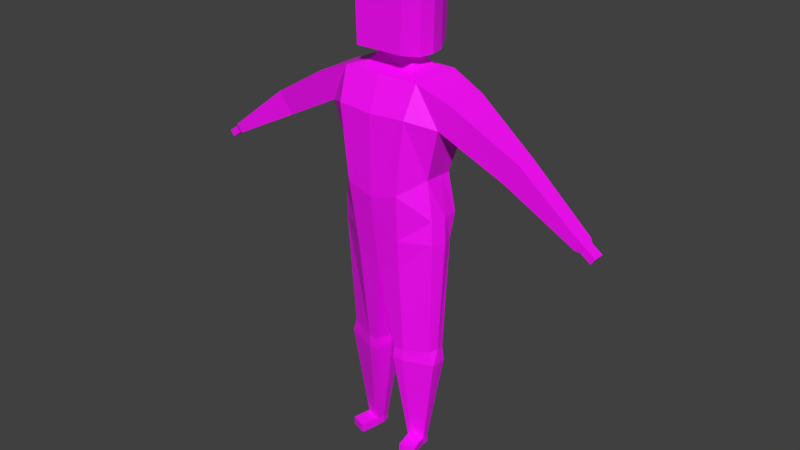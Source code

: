 # Source: Base_Goblin.blend  (saved by Blender 3.0.42; exported with 4.5.12 LTS)
import bpy
from mathutils import Matrix  # noqa: F401  (used for matrix-valued properties, if any)

bpy.ops.wm.read_factory_settings(use_empty=True)
scene = bpy.context.scene
scene.name = 'Scene'

# ---- collections
col_collection_1 = bpy.data.collections.new('Collection 1'); scene.collection.children.link(col_collection_1)
col_collection_2 = bpy.data.collections.new('Collection 2'); scene.collection.children.link(col_collection_2)

# ---- images (referenced by path relative to the original .blend; pixels are not part of the script)
import os
ASSET_DIR = os.environ.get("B2B_ASSET_DIR", "")  # directory of the original .blend (textures are referenced by path, not embedded)
HERE = os.path.dirname(os.path.abspath(__file__))  # packed textures are extracted next to this script under _unpacked/

def load_image(name, relpath, width, height, colorspace="sRGB"):
    """Load a texture the original file referenced (path relative to the .blend, or extracted next to this script)."""
    p = next((c for c in (os.path.join(HERE, relpath), os.path.join(ASSET_DIR, relpath)) if relpath and os.path.exists(c)), "")
    if p:
        img = bpy.data.images.load(p, check_existing=True)
        img.name = name
    else:  # same state as the original file: an image datablock whose file is absent (Cycles renders it pink)
        img = bpy.data.images.new(name, width, height)
        img.source = "FILE"
        img.filepath = "//" + (relpath or name)
    img.colorspace_settings.name = colorspace
    return img
img_material_002_base_color = load_image('Material.002 Base Color', 'Lolblin.png', 1024, 1024, 'sRGB')

# ---- materials (node trees are filled in below, after node groups)
mat_material_002 = bpy.data.materials.new('Material.002')
mat_material_002.use_transparent_shadow = False

# ---- material node trees
mat_material_002.use_nodes = True; mat_material_002.node_tree.nodes.clear()
_N = mat_material_002.node_tree.nodes; _L = mat_material_002.node_tree.links
n0 = _N.new('ShaderNodeBsdfPrincipled'); n0.name = 'Principled BSDF'; n0.location = (10, 300)
n0.distribution = 'GGX'
n0.subsurface_method = 'RANDOM_WALK_SKIN'
n0.inputs[3].default_value = 1.45
n0.inputs[27].default_value = (0.0, 0.0, 0.0, 1.0)
n0.inputs[28].default_value = 1.0
n1 = _N.new('ShaderNodeOutputMaterial'); n1.name = 'Material Output'; n1.location = (300, 300)
n2 = _N.new('ShaderNodeTexImage'); n2.name = 'Image Texture'; n2.location = (0, 0)
n2.image = img_material_002_base_color
n3 = _N.new('ShaderNodeTexImage'); n3.name = 'Image Texture.001'; n3.location = (-280, 280)
n3.image = img_material_002_base_color
_L.new(n0.outputs[0], n1.inputs[0])
_L.new(n3.outputs[0], n0.inputs[0])
n1.is_active_output = True

# ---- world
world_world = bpy.data.worlds.new('World'); scene.world = world_world
world_world.color = (0.05088, 0.05088, 0.05088)
world_world.use_sun_shadow = False
world_world.sun_shadow_jitter_overblur = 0.0
world_world.cycles.sampling_method = 'MANUAL'

# ---- meshes
me_cube = bpy.data.meshes.new('Cube')
me_cube.from_pydata([(-0.002335, 0.06509, 1.455), (-0.002335, 0.04836, 0.7238), (-0.002335, -0.08889, 1.036), (0.1717, 0.06851, 1.112), (-0.002335, 0.1979, 1.036), (-0.002335, 0.1473, 0.755), (-0.002335, 0.1702, 1.455), (0.1744, 0.1073, 1.113), (0.2101, 0.05052, 0.8771), (0.2741, 0.06504, 1.401), (0.1683, 0.001733, 1.113), (-0.002335, -0.05328, 0.755), (-0.002335, -0.03906, 1.455), (0.2741, 0.1463, 1.401), (0.2003, 0.08811, 0.8771), (0.2741, -0.01626, 1.401), (0.1897, 0.003306, 0.8754), (0.1004, -0.08109, 1.063), (0.1064, 0.1901, 1.063), (0.08504, 0.1422, 0.7759), (0.08504, -0.0482, 0.7759), (0.1727, 0.02116, 0.4314), (0.02538, 0.05371, 0.3781), (0.0363, 0.1245, 0.3767), (0.0363, -0.02012, 0.3767), (0.07399, 0.1208, 0.3754), (0.1892, 0.02244, 0.3778), (0.1904, 0.05246, 0.3776), (0.07399, -0.01646, 0.3754), (0.1892, 0.08194, 0.3778), (0.08683, -0.04598, -0.01059), (0.06776, 0.0529, 0.02133), (0.07209, 0.08095, 0.02079), (0.07209, 0.02365, 0.02079), (0.08703, 0.0795, 0.02038), (0.1327, 0.04051, 0.02166), (0.1331, 0.05241, 0.0216), (0.08703, 0.0251, 0.02038), (0.1327, 0.06409, 0.02166), (0.07786, -0.01341, 0.4194), (0.02882, 0.053, 0.4156), (0.03751, 0.1202, 0.4179), (0.1843, 0.05188, 0.4329), (0.03751, -0.01688, 0.4179), (0.07786, 0.1167, 0.4194), (0.1832, 0.07983, 0.4331), (-0.002335, -0.08889, 1.333), (0.2227, 0.06632, 1.306), (-0.002335, 0.2191, 1.333), (0.2214, 0.1463, 1.307), (0.2214, -0.01626, 1.307), (0.1324, 0.2113, 1.339), (0.1324, -0.08109, 1.339), (0.5149, 0.0908, 1.26), (0.5149, 0.05238, 1.26), (0.5149, 0.01395, 1.26), (0.4609, 0.05298, 1.183), (0.4598, 0.0908, 1.183), (0.4598, 0.01395, 1.183), (0.7526, 0.06666, 1.073), (0.7526, 0.03869, 1.073), (0.7526, 0.01071, 1.073), (0.7314, 0.03913, 1.043), (0.731, 0.06666, 1.043), (0.731, 0.01071, 1.043), (0.764, 0.0591, 1.059), (0.764, 0.03871, 1.059), (0.764, 0.01831, 1.059), (0.7485, 0.03903, 1.037), (0.7482, 0.0591, 1.037), (0.7482, 0.01831, 1.037), (0.8015, 0.0591, 1.033), (0.8015, 0.03871, 1.033), (0.8015, 0.01832, 1.033), (0.786, 0.03903, 1.011), (0.7857, 0.0591, 1.011), (0.7857, 0.01832, 1.011), (0.1456, -0.03376, 1.454), (0.1456, 0.1649, 1.454), (0.1456, 0.06532, 1.454), (-0.002335, 0.1702, 1.455), (-0.002335, 0.06509, 1.455), (-0.002335, 0.1092, 1.469), (-0.002335, 0.03484, 1.469), (0.09127, 0.02266, 1.468), (0.09127, 0.1266, 1.468), (0.09127, 0.07463, 1.468), (-0.002335, 0.1011, 1.512), (-0.002335, 0.04872, 1.512), (0.05781, 0.05005, 1.512), (0.05781, 0.09979, 1.512), (0.05781, 0.07492, 1.512), (-0.002335, 0.1384, 1.519), (-0.002335, 0.02285, 1.519), (0.1114, 0.02716, 1.517), (0.1114, 0.1369, 1.517), (0.1212, 0.08201, 1.517), (-0.002335, 0.1384, 1.749), (-0.002335, 0.08062, 1.749), (-0.002335, 0.02285, 1.749), (0.1168, 0.02716, 1.747), (0.1168, 0.1369, 1.747), (0.1266, 0.08201, 1.747), (0.08828, -0.04244, 1.534), (-0.002335, -0.04254, 1.535), (0.09288, -0.04244, 1.714), (-0.002335, -0.04254, 1.715), (-0.002335, 0.1909, 1.541), (0.08982, 0.1886, 1.541), (-0.002335, 0.1909, 1.708), (0.09406, 0.1886, 1.707), (0.06705, 0.1047, 1.523), (0.06705, 0.07933, 1.523), (-0.002335, 0.1061, 1.523), (-0.002335, 0.05257, 1.523), (0.06705, 0.05392, 1.523), (-0.002335, -0.06695, 0.863), (0.2017, 0.05751, 0.9675), (-0.002335, 0.1872, 0.863), (0.1878, 0.00279, 0.9666), (0.1988, 0.1161, 0.9677), (0.09541, 0.1811, 0.886), (0.09092, -0.06082, 0.886), (0.08683, 0.0523, -0.01091), (0.06757, 0.0529, -0.009962), (0.07189, 0.08095, -0.01049), (0.07189, 0.02365, -0.01049), (0.08683, 0.0795, -0.01091), (0.1325, 0.04051, -0.009629), (0.1329, 0.05241, -0.009686), (0.08683, 0.0251, -0.01091), (0.1325, 0.06409, -0.009629), (0.08703, -0.04598, 0.0207), (0.102, -0.04453, 0.02028), (0.1476, -0.02912, 0.02157), (0.1474, -0.02912, -0.009721), (0.1018, -0.04453, -0.011), (-0.1763, 0.06851, 1.112), (-0.1791, 0.1073, 1.113), (-0.2148, 0.05052, 0.8771), (-0.2788, 0.06504, 1.401), (-0.173, 0.001733, 1.113), (-0.2788, 0.1463, 1.401), (-0.2049, 0.08811, 0.8771), (-0.2788, -0.01626, 1.401), (-0.1944, 0.003306, 0.8754), (-0.105, -0.08109, 1.063), (-0.1111, 0.1901, 1.063), (-0.08971, 0.1422, 0.7759), (-0.08971, -0.0482, 0.7759), (-0.1774, 0.02116, 0.4314), (-0.03005, 0.05371, 0.3781), (-0.04097, 0.1245, 0.3767), (-0.04097, -0.02012, 0.3767), (-0.07866, 0.1208, 0.3754), (-0.1939, 0.02244, 0.3778), (-0.195, 0.05246, 0.3776), (-0.07866, -0.01646, 0.3754), (-0.1939, 0.08194, 0.3778), (-0.0915, -0.04598, -0.01059), (-0.07243, 0.0529, 0.02133), (-0.07676, 0.08095, 0.02079), (-0.07676, 0.02365, 0.02079), (-0.0917, 0.0795, 0.02038), (-0.1373, 0.04051, 0.02166), (-0.1378, 0.05241, 0.0216), (-0.0917, 0.0251, 0.02038), (-0.1373, 0.06409, 0.02166), (-0.08252, -0.01341, 0.4194), (-0.03349, 0.053, 0.4156), (-0.04218, 0.1202, 0.4179), (-0.189, 0.05188, 0.4329), (-0.04218, -0.01688, 0.4179), (-0.08252, 0.1167, 0.4194), (-0.1879, 0.07983, 0.4331), (-0.2273, 0.06632, 1.306), (-0.2261, 0.1463, 1.307), (-0.2261, -0.01626, 1.307), (-0.137, 0.2113, 1.339), (-0.137, -0.08109, 1.339), (-0.5195, 0.0908, 1.26), (-0.5195, 0.05238, 1.26), (-0.5195, 0.01395, 1.26), (-0.4655, 0.05298, 1.183), (-0.4645, 0.0908, 1.183), (-0.4645, 0.01395, 1.183), (-0.7573, 0.06666, 1.073), (-0.7573, 0.03869, 1.073), (-0.7573, 0.01071, 1.073), (-0.7361, 0.03913, 1.043), (-0.7357, 0.06666, 1.043), (-0.7357, 0.01071, 1.043), (-0.7687, 0.0591, 1.059), (-0.7687, 0.03871, 1.059), (-0.7687, 0.01831, 1.059), (-0.7532, 0.03903, 1.037), (-0.7529, 0.0591, 1.037), (-0.7529, 0.01831, 1.037), (-0.8061, 0.0591, 1.033), (-0.8061, 0.03871, 1.033), (-0.8061, 0.01832, 1.033), (-0.7907, 0.03903, 1.011), (-0.7904, 0.0591, 1.011), (-0.7904, 0.01832, 1.011), (-0.1503, -0.03376, 1.454), (-0.1503, 0.1649, 1.454), (-0.1503, 0.06509, 1.454), (-0.09594, 0.02266, 1.468), (-0.09594, 0.1266, 1.468), (-0.09594, 0.07463, 1.468), (-0.06248, 0.05005, 1.512), (-0.06248, 0.09979, 1.512), (-0.06248, 0.07492, 1.512), (-0.116, 0.02716, 1.517), (-0.116, 0.1369, 1.517), (-0.1259, 0.08201, 1.517), (-0.1214, 0.02716, 1.747), (-0.1214, 0.1369, 1.747), (-0.1313, 0.08201, 1.747), (-0.09295, -0.04244, 1.534), (-0.09754, -0.04244, 1.714), (-0.09449, 0.1886, 1.541), (-0.09873, 0.1886, 1.707), (-0.07172, 0.1047, 1.523), (-0.07172, 0.07933, 1.523), (-0.07172, 0.05392, 1.523), (-0.2064, 0.05751, 0.9675), (-0.1925, 0.00279, 0.9666), (-0.2035, 0.1161, 0.9677), (-0.1001, 0.1811, 0.886), (-0.09559, -0.06082, 0.886), (-0.0915, 0.0523, -0.01091), (-0.07224, 0.0529, -0.009962), (-0.07656, 0.08095, -0.01049), (-0.07656, 0.02365, -0.01049), (-0.0915, 0.0795, -0.01091), (-0.1371, 0.04051, -0.009629), (-0.1376, 0.05241, -0.009686), (-0.0915, 0.0251, -0.01091), (-0.1371, 0.06409, -0.009629), (-0.0917, -0.04598, 0.0207), (-0.1066, -0.04453, 0.02028), (-0.1523, -0.02912, 0.02157), (-0.1521, -0.02912, -0.009721), (-0.1064, -0.04453, -0.011)], [(80, 81), (0, 81), (12, 48)], [(43, 40, 22, 24), (52, 77, 12, 46), (122, 17, 2, 116), (50, 47, 56, 58), (120, 7, 3, 117), (117, 3, 10, 119), (121, 18, 7, 120), (42, 21, 26, 27), (49, 13, 53, 57), (51, 78, 13, 49), (48, 6, 78, 51), (21, 39, 28, 26), (118, 4, 18, 121), (119, 10, 17, 122), (50, 15, 77, 52), (40, 41, 23, 22), (9, 79, 77, 15), (13, 78, 79, 9), (22, 23, 32, 31), (23, 25, 34, 32), (26, 28, 37, 35), (28, 24, 33, 37), (41, 44, 25, 23), (45, 42, 27, 29), (39, 43, 24, 28), (44, 45, 29, 25), (33, 126, 30, 132), (130, 128, 135, 136), (33, 31, 124, 126), (36, 35, 128, 129), (25, 29, 38, 34), (29, 27, 36, 38), (27, 26, 35, 36), (24, 22, 31, 33), (19, 14, 45, 44), (20, 11, 43, 39), (14, 8, 42, 45), (5, 19, 44, 41), (1, 5, 41, 40), (16, 20, 39, 21), (8, 16, 21, 42), (11, 1, 40, 43), (10, 50, 52, 17), (4, 48, 51, 18), (18, 51, 49, 7), (3, 47, 50, 10), (7, 49, 47, 3), (17, 52, 46, 2), (57, 53, 59, 63), (58, 56, 62, 64), (13, 9, 54, 53), (15, 50, 58, 55), (47, 49, 57, 56), (9, 15, 55, 54), (59, 60, 66, 65), (61, 64, 70, 67), (54, 55, 61, 60), (56, 57, 63, 62), (55, 58, 64, 61), (53, 54, 60, 59), (66, 67, 73, 72), (69, 65, 71, 75), (64, 62, 68, 70), (63, 59, 65, 69), (60, 61, 67, 66), (62, 63, 69, 68), (75, 71, 72, 74), (74, 72, 73, 76), (68, 69, 75, 74), (67, 70, 76, 73), (65, 66, 72, 71), (70, 68, 74, 76), (77, 84, 83), (79, 86, 84, 77), (84, 86, 91, 89), (79, 78, 85, 86), (78, 6, 80, 82, 85), (112, 111, 95, 96), (88, 83, 84, 89), (86, 85, 90, 91), (85, 82, 87, 90), (94, 96, 102, 100), (111, 113, 92, 95), (115, 112, 96, 94), (114, 115, 94, 93), (98, 99, 100, 102, 101, 97), (96, 95, 101, 102), (104, 103, 105, 106), (100, 99, 106, 105), (94, 100, 105, 103), (93, 94, 103, 104), (108, 107, 109, 110), (95, 92, 107, 108), (101, 95, 108, 110), (97, 101, 110, 109), (88, 89, 115, 114), (89, 91, 112, 115), (90, 87, 113, 111), (91, 90, 111, 112), (16, 119, 122, 20), (5, 118, 121, 19), (19, 121, 120, 14), (8, 117, 119, 16), (14, 120, 117, 8), (20, 122, 116, 11), (127, 131, 129, 123), (123, 129, 128, 130), (124, 123, 130, 126), (125, 127, 123, 124), (32, 34, 127, 125), (31, 32, 125, 124), (34, 38, 131, 127), (38, 36, 129, 131), (134, 133, 136, 135), (133, 132, 30, 136), (128, 35, 134, 135), (37, 33, 132, 133), (35, 37, 133, 134), (126, 130, 136, 30), (172, 153, 151, 169), (179, 46, 12, 204), (230, 116, 2, 146), (177, 185, 183, 175), (228, 226, 137, 138), (226, 227, 141, 137), (229, 228, 138, 147), (171, 156, 155, 150), (176, 184, 180, 142), (178, 176, 142, 205), (48, 178, 205, 6), (150, 155, 157, 168), (118, 229, 147, 4), (227, 230, 146, 141), (177, 179, 204, 144), (169, 151, 152, 170), (140, 144, 204, 206), (142, 140, 206, 205), (151, 160, 161, 152), (152, 161, 163, 154), (155, 164, 166, 157), (157, 166, 162, 153), (170, 152, 154, 173), (174, 158, 156, 171), (168, 157, 153, 172), (173, 154, 158, 174), (162, 240, 159, 234), (238, 244, 243, 236), (162, 234, 232, 160), (165, 237, 236, 164), (154, 163, 167, 158), (158, 167, 165, 156), (156, 165, 164, 155), (153, 162, 160, 151), (148, 173, 174, 143), (149, 168, 172, 11), (143, 174, 171, 139), (5, 170, 173, 148), (1, 169, 170, 5), (145, 150, 168, 149), (139, 171, 150, 145), (11, 172, 169, 1), (141, 146, 179, 177), (4, 147, 178, 48), (147, 138, 176, 178), (137, 141, 177, 175), (138, 137, 175, 176), (146, 2, 46, 179), (184, 190, 186, 180), (185, 191, 189, 183), (142, 180, 181, 140), (144, 182, 185, 177), (175, 183, 184, 176), (140, 181, 182, 144), (186, 192, 193, 187), (188, 194, 197, 191), (181, 187, 188, 182), (183, 189, 190, 184), (182, 188, 191, 185), (180, 186, 187, 181), (193, 199, 200, 194), (196, 202, 198, 192), (191, 197, 195, 189), (190, 196, 192, 186), (187, 193, 194, 188), (189, 195, 196, 190), (202, 201, 199, 198), (201, 203, 200, 199), (195, 201, 202, 196), (194, 200, 203, 197), (192, 198, 199, 193), (197, 203, 201, 195), (204, 207, 209, 206), (207, 210, 212, 209), (205, 208, 82, 80, 6), (224, 215, 214, 223), (83, 88, 210, 207), (209, 212, 211, 208), (208, 211, 87, 82), (213, 216, 218, 215), (223, 214, 92, 113), (225, 213, 215, 224), (114, 93, 213, 225), (98, 97, 217, 218, 216, 99), (215, 218, 217, 214), (104, 106, 220, 219), (216, 220, 106, 99), (213, 219, 220, 216), (93, 104, 219, 213), (221, 222, 109, 107), (214, 221, 107, 92), (217, 222, 221, 214), (97, 109, 222, 217), (88, 114, 225, 210), (210, 225, 224, 212), (211, 223, 113, 87), (212, 224, 223, 211), (145, 149, 230, 227), (5, 148, 229, 118), (148, 143, 228, 229), (139, 145, 227, 226), (143, 139, 226, 228), (149, 11, 116, 230), (235, 231, 237, 239), (231, 238, 236, 237), (232, 234, 238, 231), (233, 232, 231, 235), (161, 233, 235, 163), (160, 232, 233, 161), (163, 235, 239, 167), (167, 239, 237, 165), (242, 243, 244, 241), (241, 244, 159, 240), (236, 243, 242, 164), (166, 241, 240, 162), (164, 242, 241, 166), (234, 159, 244, 238), (206, 209, 208, 205), (12, 77, 83), (83, 207, 12), (204, 12, 207)])
_uv = me_cube.uv_layers.new(name='UVMap')
_uv.uv.foreach_set('vector', [0.7706, 0.7676, 0.7397, 0.7641, 0.7407, 0.7476, 0.7736, 0.7495, 0.08877, 0.4392, 0.04203, 0.4609, 0.02027, 0.3989, 0.07241, 0.3816, 0.2736, 0.3573, 0.2007, 0.3864, 0.1973, 0.3394, 0.2701, 0.3147, 0.03672, 0.9235, 0.0, 0.9235, 0.004982, 0.8193, 0.02234, 0.8195, 0.1164, 0.8284, 0.1229, 0.7654, 0.1402, 0.7664, 0.1424, 0.8293, 0.4095, 0.8318, 0.405, 0.769, 0.4347, 0.7689, 0.4339, 0.8328, 0.5653, 0.2823, 0.4892, 0.3028, 0.4588, 0.2759, 0.5166, 0.2461, 0.9454, 0.1843, 0.9317, 0.1829, 0.9327, 0.16, 0.946, 0.1601, 0.3704, 0.2857, 0.3232, 0.2768, 0.3489, 0.1532, 0.3892, 0.1654, 0.3689, 0.3318, 0.319, 0.339, 0.3232, 0.2768, 0.3704, 0.2857, 0.3905, 0.3876, 0.339, 0.4013, 0.319, 0.339, 0.3689, 0.3318, 0.8634, 0.1827, 0.8214, 0.177, 0.8198, 0.1574, 0.8707, 0.1589, 0.5887, 0.3203, 0.5156, 0.3451, 0.4892, 0.3028, 0.5653, 0.2823, 0.2527, 0.4093, 0.1883, 0.4219, 0.2007, 0.3864, 0.2736, 0.3573, 0.1146, 0.4719, 0.08235, 0.5075, 0.04203, 0.4609, 0.08877, 0.4392, 0.3723, 0.8242, 0.402, 0.8215, 0.405, 0.8396, 0.3737, 0.8406, 0.9167, 0.2746, 0.9171, 0.3362, 0.8731, 0.3364, 0.8805, 0.2747, 0.7391, 0.3138, 0.7313, 0.252, 0.7756, 0.2524, 0.7752, 0.3141, 0.3737, 0.8406, 0.405, 0.8396, 0.3952, 0.9994, 0.3828, 0.9998, 0.6598, 0.2233, 0.6766, 0.2235, 0.6882, 0.3818, 0.6815, 0.3818, 0.8707, 0.1589, 0.8198, 0.1574, 0.8256, 0.0, 0.8458, 0.0007397, 0.8198, 0.1574, 0.803, 0.158, 0.8189, 0.0001606, 0.8256, 0.0, 0.6602, 0.2051, 0.6782, 0.204, 0.6766, 0.2235, 0.6598, 0.2233, 0.9578, 0.1844, 0.9454, 0.1843, 0.946, 0.1601, 0.9591, 0.1602, 0.8214, 0.177, 0.8035, 0.1763, 0.803, 0.158, 0.8198, 0.1574, 0.6782, 0.204, 0.7268, 0.1975, 0.7297, 0.2219, 0.6766, 0.2235, 0.3182, 0.7934, 0.3044, 0.7931, 0.3045, 0.762, 0.3184, 0.7623, 0.696, 0.8895, 0.7171, 0.8859, 0.7188, 0.9175, 0.6976, 0.9211, 0.3182, 0.7934, 0.3184, 0.8064, 0.3045, 0.8062, 0.3044, 0.7931, 0.1873, 0.8697, 0.1872, 0.875, 0.1734, 0.8748, 0.1734, 0.8695, 0.6766, 0.2235, 0.7297, 0.2219, 0.7092, 0.3811, 0.6882, 0.3818, 0.9591, 0.1602, 0.946, 0.1601, 0.9475, 5.198e-05, 0.9527, 0.0001125, 0.946, 0.1601, 0.9327, 0.16, 0.9422, 0.0, 0.9475, 5.198e-05, 0.7736, 0.7495, 0.7407, 0.7476, 0.755, 0.5888, 0.768, 0.5895, 0.6765, 0.04508, 0.7297, 0.0, 0.7268, 0.1975, 0.6782, 0.204, 0.8246, 0.3352, 0.7858, 0.3258, 0.8035, 0.1763, 0.8214, 0.177, 0.9591, 0.3816, 0.9425, 0.3819, 0.9454, 0.1843, 0.9578, 0.1844, 0.638, 0.05531, 0.6765, 0.04508, 0.6782, 0.204, 0.6602, 0.2051, 0.362, 0.6869, 0.405, 0.6704, 0.402, 0.8215, 0.3723, 0.8242, 0.8707, 0.38, 0.8246, 0.3352, 0.8214, 0.177, 0.8634, 0.1827, 0.9425, 0.3819, 0.9214, 0.38, 0.9317, 0.1829, 0.9454, 0.1843, 0.7736, 0.9191, 0.7297, 0.9014, 0.7397, 0.7641, 0.7706, 0.7676, 0.4347, 0.7689, 0.4425, 0.681, 0.4721, 0.6704, 0.4721, 0.7941, 0.5156, 0.3451, 0.3905, 0.3876, 0.3689, 0.3318, 0.4892, 0.3028, 0.4892, 0.3028, 0.3689, 0.3318, 0.3704, 0.2857, 0.4588, 0.2759, 0.405, 0.769, 0.4057, 0.681, 0.4425, 0.681, 0.4347, 0.7689, 0.1229, 0.7654, 0.1084, 0.6772, 0.1439, 0.6785, 0.1402, 0.7664, 0.2007, 0.3864, 0.08877, 0.4392, 0.07241, 0.3816, 0.1973, 0.3394, 0.3892, 0.1654, 0.3489, 0.1532, 0.3943, 0.02651, 0.4101, 0.03132, 0.02234, 0.8195, 0.004982, 0.8193, 0.01006, 0.701, 0.02269, 0.701, 0.7391, 0.3138, 0.7752, 0.3141, 0.7802, 0.4356, 0.7631, 0.4354, 0.08235, 0.5075, 0.1146, 0.4719, 0.2001, 0.5546, 0.1755, 0.5888, 0.03672, 0.6834, 0.07174, 0.6772, 0.06355, 0.7841, 0.04703, 0.7872, 0.9167, 0.2746, 0.8805, 0.2747, 0.8931, 0.1532, 0.9102, 0.1531, 0.7734, 0.5623, 0.7858, 0.5624, 0.7858, 0.5692, 0.7767, 0.5691, 0.288, 0.6624, 0.2976, 0.649, 0.3025, 0.6554, 0.2955, 0.6651, 0.9102, 0.1531, 0.8931, 0.1532, 0.8905, 0.02642, 0.9029, 0.02637, 0.04703, 0.7872, 0.06355, 0.7841, 0.07137, 0.9029, 0.05932, 0.9051, 0.1755, 0.5888, 0.2001, 0.5546, 0.2976, 0.649, 0.288, 0.6624, 0.7631, 0.4354, 0.7802, 0.4356, 0.7858, 0.5624, 0.7734, 0.5623, 0.9028, 0.01956, 0.8938, 0.0196, 0.8936, 4.125e-05, 0.9027, 0.0, 0.4102, 0.02281, 0.3987, 0.01929, 0.4046, 0.0, 0.4161, 0.003512, 0.02269, 0.701, 0.01006, 0.701, 0.01002, 0.6934, 0.01923, 0.6934, 0.4101, 0.03132, 0.3943, 0.02651, 0.3987, 0.01929, 0.4102, 0.02281, 0.9029, 0.02637, 0.8905, 0.02642, 0.8938, 0.0196, 0.9028, 0.01956, 0.05932, 0.9051, 0.07137, 0.9029, 0.06924, 0.9109, 0.06046, 0.9125, 0.7737, 0.6219, 0.7736, 0.6114, 0.7826, 0.6114, 0.7826, 0.6219, 0.7736, 0.6114, 0.7736, 0.6009, 0.7827, 0.601, 0.7828, 0.6114, 0.06046, 0.9125, 0.06924, 0.9109, 0.07174, 0.927, 0.06295, 0.9286, 0.2955, 0.6651, 0.3025, 0.6554, 0.319, 0.6674, 0.3119, 0.6772, 0.7767, 0.5691, 0.7858, 0.5692, 0.7857, 0.5888, 0.7766, 0.5887, 0.01923, 0.6934, 0.01002, 0.6934, 0.009906, 0.6772, 0.01912, 0.6772, 0.8731, 0.3364, 0.8983, 0.3613, 0.9037, 0.4007, 0.9171, 0.3362, 0.9214, 0.3612, 0.8983, 0.3613, 0.8731, 0.3364, 0.6613, 0.8937, 0.6613, 0.8706, 0.6816, 0.8703, 0.6816, 0.8813, 0.7756, 0.2524, 0.7313, 0.252, 0.7486, 0.2272, 0.7717, 0.2274, 0.7313, 0.252, 0.7297, 0.1895, 0.7297, 0.1895, 0.7568, 0.1878, 0.7486, 0.2272, 0.8113, 0.847, 0.8226, 0.8468, 0.8372, 0.8662, 0.8128, 0.8709, 0.2781, 0.9037, 0.2974, 0.9038, 0.2978, 0.9455, 0.2782, 0.9305, 0.7858, 0.894, 0.7858, 0.8709, 0.8061, 0.8827, 0.8061, 0.8937, 0.2166, 0.8638, 0.2166, 0.9039, 0.1977, 0.9032, 0.1979, 0.8766, 0.2732, 0.8644, 0.2487, 0.864, 0.2487, 0.762, 0.2732, 0.7624, 0.8226, 0.8468, 0.8228, 0.816, 0.8372, 0.8157, 0.8372, 0.8662, 0.8, 0.8471, 0.8113, 0.847, 0.8128, 0.8709, 0.7884, 0.8669, 0.799, 0.8163, 0.8, 0.8471, 0.7884, 0.8669, 0.7858, 0.8164, 0.6636, 0.8163, 0.638, 0.8167, 0.6392, 0.7663, 0.6635, 0.7617, 0.6879, 0.7654, 0.6893, 0.8158, 0.2487, 0.864, 0.2244, 0.8645, 0.2244, 0.7625, 0.2487, 0.762, 0.2241, 0.7195, 0.2244, 0.7598, 0.1442, 0.7618, 0.1439, 0.7195, 0.3044, 0.762, 0.3024, 0.8124, 0.2732, 0.8077, 0.2732, 0.7675, 0.2239, 0.7618, 0.2239, 0.8638, 0.1927, 0.8483, 0.1927, 0.7683, 0.6359, 0.7209, 0.6378, 0.7714, 0.607, 0.7614, 0.6069, 0.7212, 0.2986, 0.6796, 0.2983, 0.7203, 0.2244, 0.7197, 0.2247, 0.6772, 0.8613, 0.7612, 0.8606, 0.8117, 0.8372, 0.8113, 0.8382, 0.7704, 0.86, 0.8622, 0.86, 0.9642, 0.8372, 0.9546, 0.8372, 0.8807, 0.63, 0.8213, 0.6307, 0.8717, 0.608, 0.8679, 0.6069, 0.8273, 0.2781, 0.9037, 0.2782, 0.9305, 0.2733, 0.9346, 0.2732, 0.9037, 0.7289, 0.3952, 0.7289, 0.4062, 0.7237, 0.4082, 0.7237, 0.397, 0.1979, 0.8766, 0.1977, 0.9032, 0.1927, 0.9034, 0.193, 0.8728, 0.7289, 0.3818, 0.7289, 0.3929, 0.7237, 0.3952, 0.7237, 0.3839, 0.2914, 0.3972, 0.2527, 0.4093, 0.2736, 0.3573, 0.319, 0.3391, 0.6344, 0.3027, 0.5887, 0.3203, 0.5653, 0.2823, 0.6134, 0.2688, 0.6134, 0.2688, 0.5653, 0.2823, 0.5166, 0.2461, 0.5547, 0.2311, 0.4124, 0.8714, 0.4095, 0.8318, 0.4339, 0.8328, 0.4336, 0.8731, 0.1273, 0.8688, 0.1164, 0.8284, 0.1424, 0.8293, 0.1439, 0.869, 0.319, 0.3391, 0.2736, 0.3573, 0.2701, 0.3147, 0.3154, 0.2993, 0.6998, 0.8656, 0.7188, 0.8756, 0.7181, 0.8807, 0.6979, 0.8775, 0.6979, 0.8775, 0.7181, 0.8807, 0.7171, 0.8859, 0.696, 0.8895, 0.6895, 0.8759, 0.6979, 0.8775, 0.696, 0.8895, 0.6893, 0.8891, 0.6933, 0.8639, 0.6998, 0.8656, 0.6979, 0.8775, 0.6895, 0.8759, 0.8202, 0.8711, 0.82, 0.8778, 0.8061, 0.8776, 0.8063, 0.8709, 0.4175, 0.8873, 0.405, 0.8869, 0.405, 0.8731, 0.4175, 0.8734, 0.82, 0.8778, 0.8202, 0.8988, 0.8063, 0.8986, 0.8061, 0.8776, 0.1874, 0.8645, 0.1873, 0.8697, 0.1734, 0.8695, 0.1735, 0.8643, 0.6211, 0.8717, 0.6208, 0.8919, 0.6069, 0.8923, 0.6072, 0.8721, 0.6208, 0.8919, 0.6211, 0.8985, 0.6072, 0.8989, 0.6069, 0.8923, 0.1734, 0.8748, 0.1872, 0.875, 0.1874, 0.9058, 0.1735, 0.9056, 0.1284, 0.872, 0.1348, 0.8714, 0.1348, 0.903, 0.1284, 0.9036, 0.1084, 0.869, 0.1284, 0.872, 0.1284, 0.9036, 0.1084, 0.9006, 0.6893, 0.8891, 0.696, 0.8895, 0.6976, 0.9211, 0.691, 0.9207, 0.9116, 0.7404, 0.9146, 0.7584, 0.8817, 0.7601, 0.8806, 0.7437, 0.0505, 0.3257, 0.07241, 0.3816, 0.02027, 0.3989, 0.0, 0.3363, 0.2471, 0.2787, 0.2701, 0.3147, 0.1973, 0.3394, 0.1715, 0.2999, 0.5352, 0.9251, 0.5497, 0.8176, 0.567, 0.8174, 0.5719, 0.9251, 0.5076, 0.7113, 0.5336, 0.7103, 0.5314, 0.774, 0.5142, 0.775, 0.08243, 0.7172, 0.1069, 0.7176, 0.1048, 0.782, 0.07508, 0.7805, 0.5928, 0.3639, 0.5732, 0.4139, 0.5085, 0.4233, 0.5198, 0.3936, 0.9454, 0.5797, 0.9461, 0.6041, 0.9327, 0.6042, 0.9317, 0.5809, 0.4334, 0.4723, 0.5193, 0.5509, 0.4945, 0.5845, 0.4011, 0.5074, 0.4068, 0.4441, 0.4334, 0.4723, 0.4011, 0.5074, 0.3606, 0.4623, 0.3905, 0.3876, 0.4068, 0.4441, 0.3606, 0.4623, 0.339, 0.4013, 0.7163, 0.5791, 0.7237, 0.6029, 0.6722, 0.6043, 0.6739, 0.5847, 0.5887, 0.3203, 0.5928, 0.3639, 0.5198, 0.3936, 0.5156, 0.3451, 0.1987, 0.2491, 0.2471, 0.2787, 0.1715, 0.2999, 0.1398, 0.2782, 0.05099, 0.2834, 0.0505, 0.3257, 0.0, 0.3363, 0.003807, 0.2746, 0.3293, 0.8462, 0.3306, 0.8299, 0.362, 0.8306, 0.3589, 0.8486, 0.9167, 0.5073, 0.8805, 0.5075, 0.8731, 0.461, 0.917, 0.4608, 0.7421, 0.08101, 0.7782, 0.08131, 0.7773, 0.1279, 0.7329, 0.1275, 0.3306, 0.8299, 0.3398, 0.6704, 0.3522, 0.6707, 0.362, 0.8306, 0.8054, 0.5389, 0.8222, 0.3801, 0.8286, 0.38, 0.8217, 0.5385, 0.7237, 0.6029, 0.6987, 0.761, 0.6783, 0.7617, 0.6722, 0.6043, 0.6722, 0.6043, 0.6783, 0.7617, 0.6717, 0.7616, 0.6554, 0.6037, 0.8052, 0.5571, 0.8054, 0.5389, 0.8217, 0.5385, 0.8227, 0.5579, 0.9578, 0.5795, 0.9591, 0.6039, 0.9461, 0.6041, 0.9454, 0.5797, 0.6739, 0.5847, 0.6722, 0.6043, 0.6554, 0.6037, 0.656, 0.5854, 0.8227, 0.5579, 0.8217, 0.5385, 0.87, 0.5393, 0.8667, 0.5638, 0.3182, 0.8195, 0.3183, 0.8506, 0.3045, 0.8509, 0.3044, 0.8198, 0.1506, 0.8959, 0.1523, 0.8643, 0.1734, 0.8679, 0.1717, 0.8995, 0.3182, 0.8195, 0.3044, 0.8198, 0.3045, 0.8067, 0.3183, 0.8064, 0.2649, 0.9006, 0.251, 0.9007, 0.251, 0.8954, 0.2649, 0.8953, 0.8217, 0.5385, 0.8286, 0.38, 0.8478, 0.3804, 0.87, 0.5393, 0.9591, 0.6039, 0.9527, 0.7635, 0.9475, 0.7636, 0.9461, 0.6041, 0.9461, 0.6041, 0.9475, 0.7636, 0.9422, 0.7636, 0.9327, 0.6042, 0.9146, 0.7584, 0.909, 0.9185, 0.896, 0.9192, 0.8817, 0.7601, 0.8237, 0.7169, 0.8227, 0.5579, 0.8667, 0.5638, 0.87, 0.7612, 0.6768, 0.4265, 0.6739, 0.5847, 0.656, 0.5854, 0.638, 0.4359, 0.9591, 0.382, 0.9578, 0.5795, 0.9454, 0.5797, 0.9425, 0.3819, 0.7858, 0.7071, 0.8052, 0.5571, 0.8227, 0.5579, 0.8237, 0.7169, 0.319, 0.9836, 0.3293, 0.8462, 0.3589, 0.8486, 0.362, 1.0, 0.7237, 0.3818, 0.7163, 0.5791, 0.6739, 0.5847, 0.6768, 0.4265, 0.9425, 0.3819, 0.9454, 0.5797, 0.9317, 0.5809, 0.9214, 0.3834, 0.9146, 0.5887, 0.9116, 0.7404, 0.8806, 0.7437, 0.8707, 0.6063, 0.1398, 0.2782, 0.1715, 0.2999, 0.0505, 0.3257, 0.05099, 0.2834, 0.5156, 0.3451, 0.5198, 0.3936, 0.4068, 0.4441, 0.3905, 0.3876, 0.4772, 0.7522, 0.5142, 0.775, 0.4996, 0.8627, 0.4721, 0.8758, 0.07508, 0.7805, 0.1048, 0.782, 0.1084, 0.8695, 0.07174, 0.8678, 0.5142, 0.775, 0.5314, 0.774, 0.5352, 0.8613, 0.4996, 0.8627, 0.1715, 0.2999, 0.1973, 0.3394, 0.07241, 0.3816, 0.0505, 0.3257, 0.5193, 0.5509, 0.6166, 0.643, 0.6068, 0.6562, 0.4945, 0.5845, 0.5497, 0.8176, 0.5495, 0.6951, 0.5621, 0.6951, 0.567, 0.8174, 0.7421, 0.08101, 0.7687, 0.0, 0.7858, 0.0001431, 0.7782, 0.08131, 0.003807, 0.2746, 0.02856, 0.1531, 0.06885, 0.1653, 0.05099, 0.2834, 0.5719, 0.9239, 0.5822, 0.8166, 0.5987, 0.8197, 0.6069, 0.93, 0.9167, 0.5073, 0.9102, 0.5886, 0.8931, 0.5887, 0.8805, 0.5075, 0.3033, 0.6837, 0.3062, 0.6776, 0.3153, 0.6772, 0.3157, 0.6831, 0.07346, 0.02637, 0.07774, 0.01955, 0.08926, 0.02305, 0.08927, 0.03117, 0.2978, 0.9448, 0.3014, 0.8683, 0.3138, 0.8683, 0.3148, 0.9448, 0.5822, 0.8166, 0.5945, 0.6948, 0.6065, 0.6969, 0.5987, 0.8197, 0.02856, 0.1531, 0.07346, 0.02637, 0.08927, 0.03117, 0.06885, 0.1653, 0.2986, 0.7606, 0.3033, 0.6837, 0.3157, 0.6831, 0.3157, 0.7598, 0.7296, 0.7617, 0.7296, 0.7737, 0.7205, 0.7739, 0.7205, 0.7619, 0.6215, 0.6488, 0.638, 0.6608, 0.6309, 0.6704, 0.6145, 0.6584, 0.5495, 0.6951, 0.553, 0.6874, 0.5622, 0.6874, 0.5621, 0.6951, 0.6166, 0.643, 0.6215, 0.6488, 0.6145, 0.6584, 0.6068, 0.6562, 0.3014, 0.8683, 0.3012, 0.8623, 0.3103, 0.8623, 0.3138, 0.8683, 0.5945, 0.6948, 0.5956, 0.6872, 0.6044, 0.6888, 0.6065, 0.6969, 0.7737, 0.6321, 0.7826, 0.6321, 0.7826, 0.6423, 0.7736, 0.6423, 0.7828, 0.6321, 0.7736, 0.6321, 0.7737, 0.6219, 0.7828, 0.6219, 0.5956, 0.6872, 0.5981, 0.6704, 0.6069, 0.6719, 0.6044, 0.6888, 0.07774, 0.01955, 0.08356, 0.0, 0.09508, 0.003499, 0.08926, 0.02305, 0.7826, 0.5888, 0.7826, 0.6008, 0.7736, 0.6009, 0.7736, 0.5889, 0.553, 0.6874, 0.5531, 0.6704, 0.5623, 0.6704, 0.5622, 0.6874, 0.8731, 0.461, 0.8983, 0.4401, 0.9214, 0.44, 0.917, 0.4608, 0.07174, 0.8949, 0.0821, 0.8756, 0.09312, 0.8747, 0.09477, 0.8931, 0.7329, 0.1275, 0.7496, 0.1484, 0.7568, 0.1878, 0.7297, 0.1895, 0.7297, 0.1895, 0.8105, 0.7853, 0.8113, 0.7612, 0.8358, 0.7652, 0.8218, 0.7852, 0.2974, 0.9038, 0.2781, 0.9037, 0.2782, 0.877, 0.2978, 0.8623, 0.6382, 0.8938, 0.638, 0.8753, 0.649, 0.8753, 0.6613, 0.8938, 0.2163, 0.9462, 0.1978, 0.9296, 0.1977, 0.9032, 0.2166, 0.9039, 0.1439, 0.8642, 0.1439, 0.7621, 0.1684, 0.7618, 0.1684, 0.864, 0.8218, 0.7852, 0.8358, 0.7652, 0.8372, 0.8157, 0.8228, 0.816, 0.7992, 0.7855, 0.787, 0.7659, 0.8113, 0.7612, 0.8105, 0.7853, 0.799, 0.8163, 0.7858, 0.8164, 0.787, 0.7659, 0.7992, 0.7855, 0.6636, 0.8163, 0.6893, 0.8158, 0.6893, 0.8657, 0.665, 0.8703, 0.6406, 0.8666, 0.638, 0.8167, 0.1684, 0.864, 0.1684, 0.7618, 0.1927, 0.7621, 0.1927, 0.8643, 0.2241, 0.7195, 0.1439, 0.7195, 0.1442, 0.6772, 0.2244, 0.6792, 0.3044, 0.8623, 0.2732, 0.8477, 0.2732, 0.8077, 0.3024, 0.8124, 0.7205, 0.8639, 0.6893, 0.857, 0.6893, 0.7768, 0.7205, 0.7617, 0.6359, 0.7209, 0.6069, 0.7212, 0.607, 0.6809, 0.6378, 0.6704, 0.2986, 0.7608, 0.2247, 0.762, 0.2244, 0.7197, 0.2983, 0.7203, 0.8613, 0.8622, 0.8382, 0.8523, 0.8372, 0.8113, 0.8606, 0.8117, 0.9442, 0.8658, 0.9214, 0.8476, 0.9214, 0.7736, 0.9442, 0.7636, 0.63, 0.8213, 0.6069, 0.8273, 0.608, 0.7868, 0.6307, 0.7714, 0.2781, 0.9037, 0.2732, 0.9037, 0.2733, 0.8729, 0.2782, 0.877, 0.0821, 0.8756, 0.08351, 0.8704, 0.09477, 0.8695, 0.09312, 0.8747, 0.1978, 0.9296, 0.1928, 0.9339, 0.1927, 0.9034, 0.1977, 0.9032, 0.638, 0.8753, 0.64, 0.8703, 0.6513, 0.8703, 0.649, 0.8753, 0.2369, 0.2354, 0.2942, 0.2655, 0.2471, 0.2787, 0.1987, 0.2491, 0.6344, 0.3027, 0.638, 0.3417, 0.5928, 0.3639, 0.5887, 0.3203, 0.638, 0.3417, 0.6117, 0.4001, 0.5732, 0.4139, 0.5928, 0.3639, 0.08719, 0.6775, 0.1084, 0.6772, 0.1069, 0.7176, 0.08243, 0.7172, 0.5186, 0.6707, 0.5352, 0.6704, 0.5336, 0.7103, 0.5076, 0.7113, 0.2942, 0.2655, 0.3154, 0.2993, 0.2701, 0.3147, 0.2471, 0.2787, 0.1544, 0.9198, 0.1525, 0.9078, 0.1727, 0.9047, 0.1734, 0.9098, 0.1525, 0.9078, 0.1506, 0.8959, 0.1717, 0.8995, 0.1727, 0.9047, 0.1441, 0.9095, 0.1439, 0.8963, 0.1506, 0.8959, 0.1525, 0.9078, 0.148, 0.9215, 0.1441, 0.9095, 0.1525, 0.9078, 0.1544, 0.9198, 0.6211, 0.8717, 0.635, 0.8717, 0.6353, 0.8782, 0.6214, 0.8782, 0.1072, 0.8695, 0.1072, 0.8834, 0.09477, 0.8838, 0.09477, 0.87, 0.6214, 0.8782, 0.6353, 0.8782, 0.6351, 0.8973, 0.6212, 0.8973, 0.265, 0.9057, 0.2511, 0.9059, 0.251, 0.9007, 0.2649, 0.9006, 0.8344, 0.8983, 0.8205, 0.898, 0.8202, 0.8776, 0.8341, 0.8779, 0.8341, 0.8779, 0.8202, 0.8776, 0.8205, 0.8709, 0.8344, 0.8713, 0.251, 0.8954, 0.2511, 0.8646, 0.265, 0.8645, 0.2649, 0.8953, 0.2448, 0.8961, 0.2448, 0.8645, 0.251, 0.8651, 0.251, 0.8967, 0.2244, 0.8989, 0.2244, 0.8672, 0.2448, 0.8645, 0.2448, 0.8961, 0.1439, 0.8963, 0.1456, 0.8647, 0.1523, 0.8643, 0.1506, 0.8959, 0.7773, 0.1279, 0.7727, 0.1486, 0.7496, 0.1484, 0.7329, 0.1275, 0.8707, 0.399, 0.8731, 0.3364, 0.9037, 0.4007, 0.9037, 0.4007, 0.8983, 0.4401, 0.8707, 0.399, 0.8731, 0.461, 0.8707, 0.399, 0.8983, 0.4401])
me_cube.materials.append(mat_material_002)
me_cube.use_remesh_fix_poles = True
me_cube.use_remesh_preserve_attributes = False
me_cube.update()
arm_armature_001 = bpy.data.armatures.new('Armature.001')  # bones are not reproduced

# ---- objects
ob_armature_001 = bpy.data.objects.new('Armature.001', arm_armature_001)
ob_cube = bpy.data.objects.new('Cube', me_cube)

# ---- transforms, parenting, visibility, modifiers, constraints
ob_armature_001.location = (-0.006592, 0.06762, 0.04281)
ob_armature_001.scale = (0.9003, 0.9003, 0.9003)
ob_armature_001.show_in_front = True
ob_cube.parent = ob_armature_001
ob_cube.location = (0.0, 0.0, 0.0)
_vg = ob_cube.vertex_groups.new(name='Hips')
for _i, _w in zip([1, 2, 3, 4, 5, 7, 8, 10, 11, 14, 16, 17, 18, 19, 20, 40, 41, 116, 117, 118, 119, 120, 121, 122, 137, 138, 139, 141, 143, 145, 146, 147, 148, 149, 169, 170, 172, 226, 227, 228, 229, 230], [0.9633, 0.09373, 0.07405, 0.09404, 0.8337, 0.07169, 0.5955, 0.06735, 0.7407, 0.3329, 0.7089, 0.07635, 0.09153, 0.1876, 0.1599, 0.002343, 0.008807, 1.0, 0.7661, 0.8031, 0.6064, 1.0, 0.6338, 1.0, 0.07856, 0.07444, 0.2786, 0.07558, 0.1979, 0.4049, 0.09662, 0.09166, 0.1968, 0.19, 0.01056, 0.01459, 0.005596, 1.0, 0.8999, 1.0, 0.6811, 1.0]): _vg.add([_i], _w, 'REPLACE')
_vg = ob_cube.vertex_groups.new(name='Abdomen')
for _i, _w in zip([2, 3, 4, 7, 8, 10, 14, 16, 17, 18, 46, 47, 48, 49, 50, 51, 52, 116, 117, 118, 119, 120, 121, 122, 137, 138, 139, 141, 143, 145, 146, 147, 175, 176, 177, 178, 179, 226, 227, 228, 229, 230], [0.7706, 0.7005, 0.8374, 0.6987, 0.05027, 0.6968, 0.0553, 0.04275, 0.7438, 0.7704, 0.07286, 0.3662, 0.05128, 1.0, 0.3683, 0.09954, 0.05774, 0.08213, 0.2064, 0.08621, 0.2223, 0.2138, 0.1257, 0.1128, 0.7135, 0.711, 0.04407, 0.7089, 0.05221, 0.03663, 0.7509, 0.7791, 0.6215, 0.2523, 0.2475, 0.03977, 0.059, 0.2021, 0.218, 0.2099, 0.1217, 0.1107]): _vg.add([_i], _w, 'REPLACE')
_vg = ob_cube.vertex_groups.new(name='Chest')
for _i, _w in zip([0, 4, 6, 9, 12, 13, 17, 46, 47, 48, 49, 50, 51, 52, 77, 78, 79, 80, 81, 82, 83, 84, 85, 86, 87, 88, 89, 90, 91, 111, 112, 115, 146, 175, 176, 177, 178, 179, 204, 205, 206, 207, 208, 209, 210, 211, 212, 213, 215, 223, 224, 225], [1.0, 0.0163, 1.0, 0.0217, 0.7993, 0.2509, 0.004394, 1.0, 1.0, 0.7551, 0.9534, 0.5553, 1.0, 1.0, 0.9042, 1.0, 0.7702, 1.0, 0.4138, 0.9505, 1.0, 1.0, 0.542, 1.0, 0.01279, 0.06785, 0.08226, 0.06787, 0.05688, 0.01894, 0.02212, 0.02119, 0.003059, 1.0, 0.9923, 1.0, 1.0, 1.0, 1.0, 1.0, 1.0, 1.0, 1.0, 1.0, 0.06425, 0.06836, 0.05044, 0.04994, 0.04708, 0.002337, 0.003418, 0.007608]): _vg.add([_i], _w, 'REPLACE')
_vg = ob_cube.vertex_groups.new(name='Head')
for _i, _w in zip([6, 12, 80, 81, 82, 83, 84, 85, 86, 87, 88, 89, 90, 91, 92, 93, 94, 95, 96, 97, 98, 99, 100, 101, 102, 103, 104, 105, 106, 107, 108, 109, 110, 111, 112, 113, 114, 115, 207, 208, 209, 210, 211, 212, 213, 214, 215, 216, 217, 218, 219, 220, 221, 222, 223, 224, 225], [0.111, 0.08444, 0.1506, 0.09973, 0.08475, 0.1449, 0.1411, 0.1308, 0.193, 0.9693, 0.8779, 0.7398, 0.7687, 0.7768, 0.9671, 0.9559, 0.9058, 0.9166, 0.908, 0.9987, 0.9996, 0.9975, 0.9915, 0.9931, 0.9918, 0.9347, 0.9508, 0.9869, 0.9913, 0.9623, 0.9401, 0.9941, 0.9873, 0.8728, 0.8596, 0.9915, 0.9418, 0.8638, 0.1403, 0.1339, 0.1945, 0.7492, 0.7798, 0.7889, 0.9261, 0.9369, 0.93, 0.9935, 0.9949, 0.994, 0.9447, 0.9891, 0.952, 0.99, 0.9108, 0.9007, 0.8926]): _vg.add([_i], _w, 'REPLACE')
_vg = ob_cube.vertex_groups.new(name='UpperLeg.L')
for _i, _w in zip([2, 3, 5, 7, 8, 10, 11, 14, 16, 17, 18, 19, 20, 21, 22, 23, 24, 25, 26, 27, 28, 29, 39, 40, 41, 42, 43, 44, 45, 116, 117, 118, 119, 120, 121, 122, 149, 230], [0.05082, 0.05165, 0.08077, 0.04606, 0.7967, 0.05252, 0.1281, 0.7666, 0.8131, 0.07233, 0.02695, 0.7828, 0.7946, 0.9155, 0.1733, 0.1939, 0.1873, 0.1709, 0.1512, 0.1436, 0.1523, 0.1539, 0.8764, 0.8279, 0.8109, 0.9117, 0.8326, 0.8489, 0.9042, 0.1759, 0.2983, 0.05468, 0.3153, 0.2583, 0.2174, 0.6386, 0.007058, 0.03913]): _vg.add([_i], _w, 'REPLACE')
_vg = ob_cube.vertex_groups.new(name='LowerLeg.L')
for _i, _w in zip([21, 22, 23, 24, 25, 26, 27, 28, 29, 31, 32, 33, 34, 35, 36, 37, 38, 39, 40, 41, 42, 43, 44, 45, 123, 124, 125, 126, 127, 128, 129, 130, 131], [0.07941, 0.8174, 0.7982, 0.7958, 0.8235, 0.8379, 0.8481, 0.8292, 0.8409, 0.8368, 0.9455, 0.1696, 0.9619, 0.2114, 0.6794, 0.07153, 0.8939, 0.1112, 0.1456, 0.1583, 0.08287, 0.1375, 0.136, 0.08918, 0.168, 0.4422, 0.5561, 0.09227, 0.5207, 0.09078, 0.2291, 0.04966, 0.4273]): _vg.add([_i], _w, 'REPLACE')
_vg = ob_cube.vertex_groups.new(name='Foot.L')
for _i, _w in zip([30, 31, 32, 33, 34, 35, 36, 37, 38, 123, 124, 125, 126, 127, 128, 129, 130, 131, 132, 133, 134, 135, 136], [0.9913, 0.1623, 0.05311, 0.8293, 0.0247, 0.7878, 0.3199, 0.9278, 0.1053, 0.8319, 0.5576, 0.4436, 0.9075, 0.4791, 0.9091, 0.7708, 0.9501, 0.5725, 0.989, 0.9948, 0.9817, 0.9895, 0.9953]): _vg.add([_i], _w, 'REPLACE')
_vg = ob_cube.vertex_groups.new(name='Shoulder.L')
for _i, _w in zip([10, 12, 13, 15, 18, 46, 48, 49, 50, 51, 52, 77, 78, 79, 81, 83, 84, 85, 86, 88, 89, 90, 91, 94, 95, 96, 103, 108, 111, 112, 115, 179, 207], [0.0193, 0.288, 0.06402, 0.0494, 0.01893, 0.1339, 0.06208, 0.0819, 0.07114, 0.559, 0.5489, 0.7511, 0.7558, 0.8802, 0.2999, 0.1397, 0.7171, 0.6275, 0.7165, 0.001944, 0.1707, 0.1676, 0.1649, 0.05953, 0.05333, 0.05911, 0.02313, 0.02138, 0.08679, 0.09544, 0.0866, 0.01882, 0.02093]): _vg.add([_i], _w, 'REPLACE')
_vg = ob_cube.vertex_groups.new(name='UpperArm.L')
for _i, _w in zip([3, 7, 9, 10, 12, 13, 15, 17, 18, 46, 47, 48, 49, 50, 51, 52, 53, 54, 55, 56, 57, 58, 77, 78, 79, 84, 86, 117, 119, 120], [0.0, 0.0, 0.8134, 0.0, 0.01119, 0.1243, 0.7737, 0.02174, 0.0, 0.0347, 0.0, 0.00897, 0.0, 0.0, 0.0, 0.0, 0.9931, 0.9935, 0.99, 0.9919, 0.993, 0.9899, 0.0, 0.0, 0.0, 0.0, 0.0, 0.01237, 0.003806, 0.01831]): _vg.add([_i], _w, 'REPLACE')
_vg = ob_cube.vertex_groups.new(name='LowerArm.L')
for _i, _w in zip([9, 15, 53, 54, 55, 56, 57, 58, 59, 60, 61, 62, 63, 64, 65, 66, 67, 68, 69, 70, 71, 72, 73, 74, 75, 76], [0.01707, 0.1382, 1.0, 1.0, 1.0, 1.0, 0.4669, 1.0, 1.0, 1.0, 1.0, 0.5591, 1.0, 0.9788, 1.0, 0.753, 0.441, 0.6979, 1.0, 0.6494, 1.0, 0.5499, 0.2106, 0.3359, 0.3922, 0.3512]): _vg.add([_i], _w, 'REPLACE')
_vg = ob_cube.vertex_groups.new(name='mount1')
for _i, _w in zip([59, 60, 61, 62, 63, 64, 65, 66, 67, 68, 69, 70, 71, 72, 73, 74, 75, 76], [0.9115, 0.9915, 0.9926, 0.9285, 0.3576, 0.9837, 0.9724, 0.9978, 0.9979, 0.9849, 0.898, 0.9947, 0.9969, 0.9996, 0.9996, 0.9986, 0.9916, 0.9992]): _vg.add([_i], _w, 'REPLACE')
_vg = ob_cube.vertex_groups.new(name='UpperLeg.R')
for _i, _w in zip([5, 11, 116, 118, 137, 138, 139, 141, 143, 145, 146, 147, 148, 149, 150, 151, 152, 153, 154, 155, 156, 157, 158, 168, 169, 170, 171, 172, 173, 174, 226, 227, 228, 229, 230], [0.07966, 0.1194, 0.0912, 0.05205, 0.03327, 0.03089, 0.7812, 0.02546, 0.7581, 0.7786, 0.03039, 0.01801, 0.7732, 0.7591, 0.9278, 0.1933, 0.2084, 0.2037, 0.1848, 0.1336, 0.1246, 0.1696, 0.1368, 0.8609, 0.8059, 1.0, 0.9245, 0.8158, 1.0, 1.0, 0.2639, 0.2526, 0.2393, 0.2049, 0.2311]): _vg.add([_i], _w, 'REPLACE')
_vg = ob_cube.vertex_groups.new(name='LowerLeg.R')
for _i, _w in zip([150, 151, 152, 153, 154, 155, 156, 157, 158, 160, 161, 162, 163, 164, 165, 166, 167, 168, 169, 170, 171, 172, 173, 174, 231, 232, 233, 234, 235, 236, 237, 238, 239], [0.0674, 0.7946, 0.7819, 0.777, 0.8084, 0.8562, 0.8682, 0.8097, 0.8591, 0.7974, 0.9255, 0.2094, 0.9504, 0.1632, 0.7454, 0.1128, 0.9435, 0.1237, 0.1633, 0.1709, 0.0706, 0.1506, 0.1484, 0.0782, 0.6138, 0.5432, 0.6127, 0.1625, 0.6091, 0.07898, 0.232, 0.145, 0.4497]): _vg.add([_i], _w, 'REPLACE')
_vg = ob_cube.vertex_groups.new(name='Foot.R')
for _i, _w in zip([159, 160, 161, 162, 163, 164, 165, 166, 167, 231, 232, 233, 234, 235, 236, 237, 238, 239, 240, 241, 242, 243, 244], [0.9786, 0.201, 0.07244, 0.7888, 0.04679, 0.8363, 0.2542, 0.886, 0.05607, 0.386, 0.4563, 0.3868, 0.837, 0.3906, 0.9209, 0.768, 0.8548, 0.5502, 0.9782, 0.9861, 0.9886, 0.9923, 0.9845]): _vg.add([_i], _w, 'REPLACE')
_vg = ob_cube.vertex_groups.new(name='Shoulder.R')
for _i, _w in zip([12, 46, 48, 52, 81, 83, 88, 137, 138, 140, 141, 142, 144, 146, 147, 175, 176, 177, 178, 179, 204, 205, 206, 207, 208, 209, 210, 211, 212, 213, 214, 215, 219, 223, 224, 225], [0.1902, 0.1441, 0.06917, 0.0186, 0.1678, 0.1512, 0.003893, 0.07935, 0.09252, 0.0, 0.0, 0.0, 0.0, 0.03282, 0.05071, 0.0, 0.0, 0.0, 0.0, 0.06626, 0.1371, 0.0, 0.8776, 0.06589, 0.0, 0.1049, 0.1635, 0.1552, 0.1544, 0.03546, 0.0, 0.0, 0.004406, 0.05852, 0.06569, 0.06575]): _vg.add([_i], _w, 'REPLACE')
_vg = ob_cube.vertex_groups.new(name='UpperArm.R')
for _i, _w in zip([12, 137, 138, 140, 141, 142, 144, 147, 175, 176, 177, 178, 179, 180, 181, 182, 183, 184, 185, 204, 205, 206, 208], [0.0, 0.0, 0.0, 0.1829, 0.0, 0.09279, 0.09936, 0.0, 0.0, 0.0, 0.0, 0.0, 0.0, 0.9934, 0.9943, 0.9893, 1.0, 1.0, 0.9837, 0.0, 0.0, 0.0, 0.0]): _vg.add([_i], _w, 'REPLACE')
_vg = ob_cube.vertex_groups.new(name='LowerArm.R')
for _i, _w in zip([180, 181, 182, 183, 184, 185, 186, 187, 188, 189, 190, 191, 192, 193, 194, 195, 196, 197, 198, 199, 200, 201, 202, 203], [0.1013, 0.05967, 0.2523, 0.7914, 0.3616, 0.8879, 0.966, 1.0, 0.9105, 1.0, 0.9572, 1.0, 0.4347, 0.7367, 0.9896, 1.0, 0.9798, 1.0, 1.0, 0.8878, 0.7209, 1.0, 1.0, 1.0]): _vg.add([_i], _w, 'REPLACE')
_vg = ob_cube.vertex_groups.new(name='mount0')
for _i, _w in zip([186, 187, 188, 189, 190, 191, 192, 193, 194, 195, 196, 197, 198, 199, 200, 201, 202, 203], [0.03675, 0.01334, 0.4628, 0.1102, 0.06848, 0.4656, 0.8201, 0.9684, 0.9009, 0.8582, 0.7711, 0.8667, 0.9791, 0.9686, 0.9534, 0.9794, 0.9703, 0.9535]): _vg.add([_i], _w, 'REPLACE')
_m = ob_cube.modifiers.new('Armature', 'ARMATURE')
_m.object = ob_armature_001

# ---- collection membership
scene.collection.objects.link(ob_armature_001)
col_collection_2.objects.link(ob_cube)

# ---- scene / render settings (as saved in the file)
scene.frame_start = 1; scene.frame_end = 1; scene.frame_set(1)
scene.render.engine = 'BLENDER_EEVEE_NEXT'
scene.render.resolution_percentage = 50
scene.render.dither_intensity = 0.0
scene.cycles.use_denoising = False
scene.cycles.samples = 128
scene.cycles.sampling_pattern = 'TABULATED_SOBOL'
scene.cycles.use_adaptive_sampling = False
scene.cycles.use_light_tree = False
scene.cycles.blur_glossy = 0.0
scene.cycles.sample_clamp_indirect = 0.0
scene.view_settings.view_transform = 'Standard'
bpy.context.view_layer.update()

# ---- added for rendering (the .blend has no active camera and no usable light): camera, sun
cam_auto = bpy.data.cameras.new('AutoCamera')
cam_auto.lens = 50.0
cam_auto.sensor_width = 36.0
cam_auto.clip_end = 1000.0
ob_auto_camera = bpy.data.objects.new('AutoCamera', cam_auto)
scene.collection.objects.link(ob_auto_camera)
ob_auto_camera.location = (1.99338, -2.27627, 2.4268)
ob_auto_camera.rotation_euler = (1.09748, -7.21219e-08, 0.694738)
scene.camera = ob_auto_camera
light_auto_sun = bpy.data.lights.new('AutoSun', 'SUN')
light_auto_sun.energy = 3.0
light_auto_sun.angle = 0.0523599
ob_auto_sun = bpy.data.objects.new('AutoSun', light_auto_sun)
scene.collection.objects.link(ob_auto_sun)
ob_auto_sun.rotation_euler = (0.872665, 0.174533, 0.523599)
bpy.context.view_layer.update()
